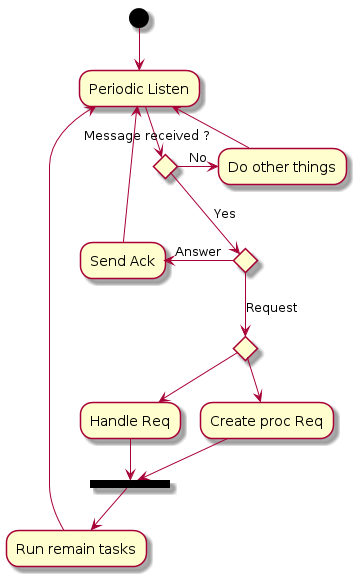

The diagram above was rendered by PlantUML. Its source (embedded in the PNG):
@startuml
(*top) -->"Periodic Listen"

if "Message received ?" then
  -right->[No]"Do other things"
  -->"Periodic Listen"
else
  [Yes]if "" then
    -left->[Answer]"Send Ack"
    -->"Periodic Listen"
  else
    [Request]if "" then
      -->"Handle Req"
      --> == BEFORE_RUN ==
    else
      -->"Create proc Req"
      --> == BEFORE_RUN ==
    endif
    -->"Run remain tasks"
    -up->"Periodic Listen"
  endif
endif

@enduml